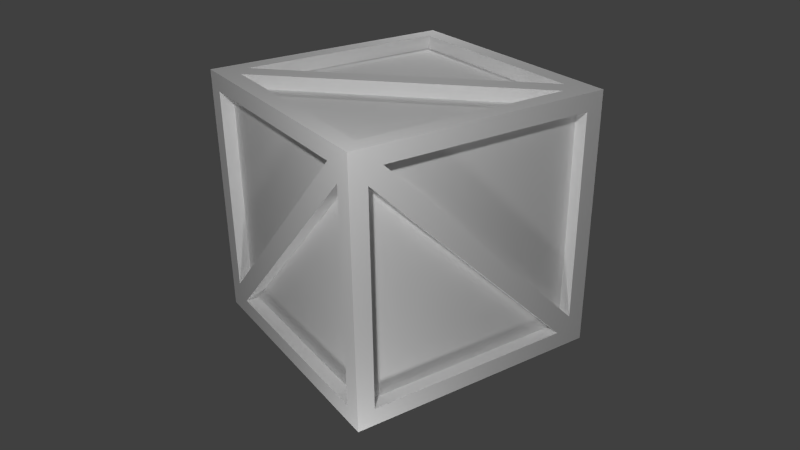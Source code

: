 # Source: crate.blend  (saved by Blender 2.75.0; exported with 4.5.12 LTS)
import bpy
from mathutils import Matrix  # noqa: F401  (used for matrix-valued properties, if any)

bpy.ops.wm.read_factory_settings(use_empty=True)
scene = bpy.context.scene
scene.name = 'Scene'

# ---- collections
col_collection_1 = bpy.data.collections.new('Collection 1'); scene.collection.children.link(col_collection_1)

# ---- materials (node trees are filled in below, after node groups)
mat_textured = bpy.data.materials.new('Textured')
mat_textured.alpha_threshold = 0.0
mat_textured.use_transparent_shadow = False
mat_textured.diffuse_color = (1.0, 1.0, 1.0, 1.0)
mat_textured.specular_color = (0.723, 0.2893, 0.07207)
mat_textured.roughness = 0.5
mat_textured.line_color = (0.0, 0.0, 0.0, 1.0)

# ---- material node trees

# ---- world
world_world = bpy.data.worlds.new('World'); scene.world = world_world
world_world.color = (0.05088, 0.05088, 0.05088)
world_world.use_sun_shadow = False
world_world.sun_shadow_jitter_overblur = 0.0
world_world.cycles.sampling_method = 'MANUAL'
world_world.cycles.sample_map_resolution = 256

# ---- cameras
cam_camera = bpy.data.cameras.new('Camera')
cam_camera.clip_end = 100.0
cam_camera.lens = 35.0
cam_camera.sensor_width = 32.0
cam_camera.sensor_height = 18.0
cam_camera.ortho_scale = 7.314
cam_camera.dof.focus_distance = 0.0
cam_camera.dof.aperture_fstop = 128.0

# ---- lights
light_point_004 = bpy.data.lights.new('Point.004', 'POINT')
light_point_004.transmission_factor = 0.0
light_point_004.energy = 38.0
light_point_004.shadow_buffer_clip_start = 0.5
light_point_004.shadow_soft_size = 0.1
light_point_004.shadow_maximum_resolution = 0.006
light_point_004.use_absolute_resolution = True
light_point_004.cycles.use_multiple_importance_sampling = False
light_point_003 = bpy.data.lights.new('Point.003', 'POINT')
light_point_003.transmission_factor = 0.0
light_point_003.energy = 38.0
light_point_003.shadow_buffer_clip_start = 0.5
light_point_003.shadow_soft_size = 0.1
light_point_003.shadow_maximum_resolution = 0.006
light_point_003.use_absolute_resolution = True
light_point_003.cycles.use_multiple_importance_sampling = False
light_point = bpy.data.lights.new('Point', 'POINT')
light_point.transmission_factor = 0.0
light_point.energy = 202.0
light_point.shadow_buffer_clip_start = 0.5
light_point.shadow_soft_size = 0.1
light_point.shadow_maximum_resolution = 0.006
light_point.use_absolute_resolution = True
light_point.cycles.use_multiple_importance_sampling = False

# ---- meshes
me_cube_001 = bpy.data.meshes.new('Cube.001')
me_cube_001.from_pydata([(-1.0, -1.0, -1.0), (0.8662, -1.0, -0.8662), (-0.8662, -1.0, 0.8662), (1.0, -1.0, 0.875), (0.8662, -1.0, 0.7579), (0.7579, -0.8958, 0.8662), (0.875, -1.0, 1.0), (0.7579, -1.0, 0.8662), (0.8662, -0.8958, 0.7579), (-0.875, -1.0, -1.0), (-0.7579, -1.0, -0.8662), (-0.8662, -0.8958, 0.8662), (-0.8662, -1.0, -0.7579), (0.8662, -0.8958, -0.8662), (-1.0, -1.0, -0.875), (-0.7579, -0.8958, -0.8662), (-0.8662, -0.8958, -0.7579), (1.0, 1.0, -1.0), (-1.0, 1.0, -1.0), (0.8662, 1.0, 0.8662), (-0.8662, 1.0, -0.8662), (-0.875, 1.0, 1.0), (-0.7579, 1.0, 0.8662), (-0.8662, 0.8958, 0.7579), (-1.0, 1.0, 0.875), (-0.8662, 1.0, 0.7579), (-0.7579, 0.8958, 0.8662), (1.0, 1.0, -0.875), (0.8662, 1.0, -0.7579), (-0.8662, 0.8958, -0.8662), (0.7579, 1.0, -0.8662), (0.8662, 0.8958, 0.8662), (0.875, 1.0, -1.0), (0.8662, 0.8958, -0.7579), (0.7579, 0.8958, -0.8662), (1.0, -1.0, -1.0), (1.0, -0.8662, -0.8662), (1.0, 0.8662, 0.8662), (1.0, -0.8662, 0.7579), (0.8958, -0.7579, 0.8662), (1.0, -0.875, 1.0), (1.0, -0.7579, 0.8662), (0.8958, -0.8662, 0.7579), (1.0, 0.875, -1.0), (1.0, 0.7579, -0.8662), (0.8958, 0.8662, 0.8662), (1.0, 0.8662, -0.7579), (0.8958, -0.8662, -0.8662), (0.8958, 0.7579, -0.8662), (0.8958, 0.8662, -0.7579), (-1.0, 0.8662, -0.8662), (-1.0, -0.8662, 0.8662), (-1.0, 0.8662, 0.7579), (-0.8958, 0.7579, 0.8662), (-1.0, 0.875, 1.0), (-1.0, 0.7579, 0.8662), (-0.8958, 0.8662, 0.7579), (-1.0, -0.875, -1.0), (-1.0, -0.7579, -0.8662), (-0.8958, -0.8662, 0.8662), (-1.0, -0.8662, -0.7579), (-0.8958, 0.8662, -0.8662), (-0.8958, -0.7579, -0.8662), (-0.8958, -0.8662, -0.7579), (-1.0, 1.0, 1.0), (-1.0, -1.0, 1.0), (1.0, 1.0, 1.0), (1.0, -1.0, 1.0), (-0.8662, 0.8662, 1.0), (0.8662, -0.8662, 1.0), (0.875, 1.0, 1.0), (0.7579, 0.8662, 1.0), (0.8662, 0.7579, 0.8958), (1.0, 0.875, 1.0), (0.8662, 0.7579, 1.0), (0.7579, 0.8662, 0.8958), (-1.0, -0.875, 1.0), (-0.8662, -0.7579, 1.0), (0.8662, -0.8662, 0.8958), (-0.7579, -0.8662, 1.0), (-0.8662, 0.8662, 0.8958), (-0.875, -1.0, 1.0), (-0.8662, -0.7579, 0.8958), (-0.7579, -0.8662, 0.8958), (0.8662, 0.8662, -1.0), (-0.8662, -0.8662, -1.0), (-0.875, 1.0, -1.0), (-0.7579, 0.8662, -1.0), (-0.8662, 0.7579, -0.8958), (-1.0, 0.875, -1.0), (-0.8662, 0.7579, -1.0), (-0.7579, 0.8662, -0.8958), (1.0, -0.875, -1.0), (0.8662, -0.7579, -1.0), (-0.8662, -0.8662, -0.8958), (0.7579, -0.8662, -1.0), (0.8662, 0.8662, -0.8958), (0.875, -1.0, -1.0), (0.8662, -0.7579, -0.8958), (0.7579, -0.8662, -0.8958)], [(73, 67)], [(0, 9, 14), (4, 8, 13, 1), (7, 2, 11, 5), (5, 11, 16), (10, 12, 14, 9), (5, 16, 12, 7), (12, 10, 4, 7), (15, 8, 4, 10), (10, 1, 13, 15), (15, 13, 8), (7, 4, 3, 6), (2, 12, 16, 11), (24, 25, 20, 18), (36, 92, 43, 44), (17, 32, 27), (22, 19, 31, 26), (25, 23, 29, 20), (23, 34, 29), (28, 27, 32, 30), (23, 25, 30, 34), (30, 25, 22, 28), (33, 28, 22, 26), (28, 33, 31, 19), (33, 26, 31), (25, 24, 21, 22), (20, 29, 34, 30), (38, 36, 47, 42), (41, 39, 45, 37), (39, 49, 45), (35, 92, 36), (39, 41, 46, 49), (46, 41, 38, 44), (48, 44, 38, 42), (44, 48, 47, 36), (48, 42, 47), (37, 45, 49, 46), (52, 50, 61, 56), (55, 53, 59, 51), (53, 63, 59), (53, 55, 60, 63), (60, 55, 52, 58), (62, 58, 52, 56), (58, 62, 61, 50), (62, 56, 61), (76, 77, 68, 54), (51, 59, 63, 60), (67, 40, 69), (67, 69, 6), (65, 81, 76), (71, 68, 80, 75), (74, 72, 78, 69), (92, 93, 84, 43), (72, 83, 78), (77, 76, 81, 79), (84, 17, 43), (72, 74, 79, 83), (79, 74, 71, 77), (82, 77, 71, 75), (77, 82, 80, 68), (82, 75, 80), (74, 73, 70, 71), (66, 70, 73), (69, 78, 83, 79), (81, 65, 2), (6, 81, 2, 7), (1, 10, 9, 97), (87, 84, 96, 91), (90, 88, 94, 85), (97, 35, 1), (88, 99, 94), (93, 92, 97, 95), (73, 74, 69, 40), (88, 90, 95, 99), (95, 90, 87, 93), (98, 93, 87, 91), (93, 98, 96, 84), (98, 91, 96), (90, 89, 86, 87), (69, 79, 81, 6), (85, 94, 99, 95), (84, 87, 86, 32), (65, 14, 12, 2), (35, 3, 4, 1), (17, 84, 32), (67, 6, 3), (20, 30, 32, 86), (19, 66, 27, 28), (64, 21, 24), (18, 20, 86), (66, 37, 46, 27), (17, 27, 43), (35, 36, 38, 3), (44, 43, 27, 46), (41, 40, 3, 38), (67, 3, 40), (89, 50, 18), (65, 51, 60, 14), (0, 14, 57), (18, 50, 52, 24), (58, 57, 14, 60), (50, 89, 57, 58), (55, 54, 24, 52), (64, 24, 54), (57, 89, 90, 85), (9, 85, 95, 97), (35, 97, 92), (0, 85, 9), (85, 0, 57), (18, 86, 89), (65, 76, 51), (76, 54, 55, 51), (54, 68, 64), (64, 68, 21), (70, 21, 68, 71), (66, 19, 70), (22, 21, 70, 19), (66, 73, 37), (41, 37, 73, 40)])
_uv = me_cube_001.uv_layers.new(name='UVMapLarge')
_uv.uv.foreach_set('vector', [0.5182, 0.4889, 0.5046, 0.4889, 0.5182, 0.5025, 0.2963, 0.6719, 0.3076, 0.6719, 0.3075, 0.4955, 0.2962, 0.4955, 0.3354, 0.711, 0.5117, 0.7109, 0.5117, 0.6996, 0.3353, 0.6997, 0.3353, 0.6997, 0.5117, 0.6996, 0.5117, 0.5232, 0.4919, 0.5035, 0.5037, 0.5152, 0.5182, 0.5025, 0.5046, 0.4889, 0.3353, 0.6997, 0.5117, 0.5232, 0.5037, 0.5152, 0.3273, 0.6917, 0.5037, 0.5152, 0.4919, 0.5035, 0.3156, 0.6799, 0.3273, 0.6917, 0.4839, 0.4955, 0.3076, 0.6719, 0.3156, 0.6799, 0.4919, 0.5035, 0.4839, 0.4842, 0.3075, 0.4842, 0.3075, 0.4955, 0.4839, 0.4955, 0.4839, 0.4955, 0.3075, 0.4955, 0.3076, 0.6719, 0.3273, 0.6917, 0.3156, 0.6799, 0.3011, 0.6926, 0.3146, 0.7062, 0.5231, 0.6996, 0.523, 0.5232, 0.5117, 0.5232, 0.5117, 0.6996, 0.2817, 0.6846, 0.2963, 0.6718, 0.2963, 0.4954, 0.2818, 0.4809, 0.3076, 0.4841, 0.3066, 0.4696, 0.4967, 0.4696, 0.484, 0.4841, 0.5183, 0.4889, 0.5047, 0.4889, 0.5183, 0.5025, 0.3354, 0.7109, 0.5117, 0.7109, 0.5117, 0.6996, 0.3354, 0.6996, 0.2963, 0.6718, 0.3076, 0.6718, 0.3076, 0.4954, 0.2963, 0.4954, 0.3076, 0.6718, 0.484, 0.4955, 0.3076, 0.4954, 0.5038, 0.5152, 0.5183, 0.5025, 0.5047, 0.4889, 0.492, 0.5035, 0.3076, 0.6718, 0.3156, 0.6798, 0.492, 0.5035, 0.484, 0.4955, 0.492, 0.5035, 0.3156, 0.6798, 0.3274, 0.6916, 0.5038, 0.5152, 0.5118, 0.5232, 0.5038, 0.5152, 0.3274, 0.6916, 0.3354, 0.6996, 0.5231, 0.5232, 0.5118, 0.5232, 0.5117, 0.6996, 0.5231, 0.6996, 0.5118, 0.5232, 0.3354, 0.6996, 0.5117, 0.6996, 0.3156, 0.6798, 0.3011, 0.6926, 0.3146, 0.7061, 0.3274, 0.6916, 0.3076, 0.4841, 0.3076, 0.4954, 0.484, 0.4955, 0.484, 0.4841, 0.2963, 0.6718, 0.2963, 0.4955, 0.3076, 0.4955, 0.3076, 0.6718, 0.3354, 0.7109, 0.3354, 0.6996, 0.5117, 0.6996, 0.5117, 0.7109, 0.3354, 0.6996, 0.5117, 0.5232, 0.5117, 0.6996, 0.2931, 0.4696, 0.3066, 0.4696, 0.3076, 0.4841, 0.3354, 0.6996, 0.3274, 0.6916, 0.5037, 0.5152, 0.5117, 0.5232, 0.5037, 0.5152, 0.3274, 0.6916, 0.3156, 0.6798, 0.492, 0.5035, 0.484, 0.4955, 0.492, 0.5035, 0.3156, 0.6798, 0.3076, 0.6718, 0.484, 0.4841, 0.484, 0.4955, 0.3076, 0.4955, 0.3076, 0.4841, 0.484, 0.4955, 0.3076, 0.6718, 0.3076, 0.4955, 0.5231, 0.6996, 0.5117, 0.6996, 0.5117, 0.5232, 0.5231, 0.5232, 0.2963, 0.6718, 0.2963, 0.4955, 0.3076, 0.4955, 0.3076, 0.6718, 0.3354, 0.7109, 0.3354, 0.6996, 0.5117, 0.6996, 0.5117, 0.7109, 0.3354, 0.6996, 0.5117, 0.5232, 0.5117, 0.6996, 0.3354, 0.6996, 0.3274, 0.6916, 0.5037, 0.5152, 0.5117, 0.5232, 0.5037, 0.5152, 0.3274, 0.6916, 0.3156, 0.6798, 0.492, 0.5035, 0.484, 0.4955, 0.492, 0.5035, 0.3156, 0.6798, 0.3076, 0.6718, 0.484, 0.4841, 0.484, 0.4955, 0.3076, 0.4955, 0.3076, 0.4841, 0.484, 0.4955, 0.3076, 0.6718, 0.3076, 0.4955, 0.5376, 0.5105, 0.5231, 0.5232, 0.5231, 0.6996, 0.5376, 0.7006, 0.5231, 0.6996, 0.5117, 0.6996, 0.5117, 0.5232, 0.5231, 0.5232, 0.2817, 0.4809, 0.2817, 0.4945, 0.2963, 0.4955, 0.2931, 0.4696, 0.3076, 0.4841, 0.3066, 0.4696, 0.5183, 0.4889, 0.5047, 0.4889, 0.5183, 0.5025, 0.3354, 0.7109, 0.5117, 0.7109, 0.5117, 0.6996, 0.3354, 0.6996, 0.2963, 0.6718, 0.3076, 0.6718, 0.3076, 0.4955, 0.2963, 0.4955, 0.2817, 0.6846, 0.2963, 0.6718, 0.2963, 0.4955, 0.2817, 0.4945, 0.3076, 0.6718, 0.484, 0.4955, 0.3076, 0.4955, 0.5037, 0.5152, 0.5183, 0.5025, 0.5047, 0.4889, 0.492, 0.5035, 0.2963, 0.4955, 0.2817, 0.4809, 0.2817, 0.4945, 0.3076, 0.6718, 0.3156, 0.6798, 0.492, 0.5035, 0.484, 0.4955, 0.492, 0.5035, 0.3156, 0.6798, 0.3274, 0.6916, 0.5037, 0.5152, 0.5117, 0.5232, 0.5037, 0.5152, 0.3274, 0.6916, 0.3354, 0.6996, 0.5231, 0.5232, 0.5117, 0.5232, 0.5117, 0.6996, 0.5231, 0.6996, 0.5117, 0.5232, 0.3354, 0.6996, 0.5117, 0.6996, 0.3156, 0.6798, 0.3011, 0.6926, 0.3146, 0.7061, 0.3274, 0.6916, 0.3011, 0.7061, 0.3146, 0.7061, 0.3011, 0.6926, 0.3076, 0.4841, 0.3076, 0.4955, 0.484, 0.4955, 0.484, 0.4841, 0.5127, 0.7255, 0.5263, 0.7255, 0.5117, 0.7109, 0.3226, 0.7255, 0.5127, 0.7255, 0.5117, 0.7109, 0.3354, 0.711, 0.3075, 0.4842, 0.4839, 0.4842, 0.4966, 0.4696, 0.3066, 0.4697, 0.484, 0.4841, 0.3076, 0.4841, 0.3076, 0.4955, 0.484, 0.4955, 0.5231, 0.5232, 0.5117, 0.5232, 0.5117, 0.6996, 0.5231, 0.6996, 0.3066, 0.4697, 0.293, 0.4697, 0.3075, 0.4842, 0.5117, 0.5232, 0.3354, 0.6996, 0.5117, 0.6996, 0.3156, 0.6798, 0.3011, 0.6926, 0.3146, 0.7061, 0.3274, 0.6916, 0.2817, 0.6846, 0.2963, 0.6718, 0.2963, 0.4955, 0.2817, 0.4945, 0.5117, 0.5232, 0.5037, 0.5152, 0.3274, 0.6916, 0.3354, 0.6996, 0.3274, 0.6916, 0.5037, 0.5152, 0.492, 0.5035, 0.3156, 0.6798, 0.3076, 0.6718, 0.3156, 0.6798, 0.492, 0.5035, 0.484, 0.4955, 0.2963, 0.6718, 0.3076, 0.6718, 0.3076, 0.4955, 0.2963, 0.4955, 0.3076, 0.6718, 0.484, 0.4955, 0.3076, 0.4955, 0.5037, 0.5152, 0.5183, 0.5025, 0.5047, 0.4889, 0.492, 0.5035, 0.3076, 0.4841, 0.484, 0.4841, 0.4967, 0.4696, 0.3066, 0.4696, 0.5117, 0.7109, 0.5117, 0.6996, 0.3354, 0.6996, 0.3354, 0.7109, 0.3076, 0.4841, 0.484, 0.4841, 0.4967, 0.4696, 0.3066, 0.4696, 0.5376, 0.7141, 0.5375, 0.5105, 0.523, 0.5232, 0.5231, 0.6996, 0.2817, 0.481, 0.2817, 0.6846, 0.2963, 0.6719, 0.2962, 0.4955, 0.2931, 0.4696, 0.3076, 0.4841, 0.3066, 0.4696, 0.3011, 0.7062, 0.3146, 0.7062, 0.3011, 0.6926, 0.3076, 0.4841, 0.484, 0.4841, 0.4967, 0.4696, 0.3066, 0.4696, 0.5231, 0.6996, 0.5376, 0.7141, 0.5376, 0.5105, 0.5231, 0.5232, 0.3011, 0.7061, 0.3146, 0.7061, 0.3011, 0.6926, 0.2931, 0.4696, 0.3076, 0.4841, 0.3066, 0.4696, 0.5376, 0.7141, 0.5231, 0.6996, 0.5231, 0.5232, 0.5376, 0.5105, 0.5183, 0.4889, 0.5183, 0.5025, 0.5047, 0.4889, 0.2817, 0.4809, 0.2963, 0.4955, 0.2963, 0.6718, 0.2817, 0.6846, 0.492, 0.5035, 0.5047, 0.4889, 0.5183, 0.5025, 0.5037, 0.5152, 0.3274, 0.6916, 0.3146, 0.7061, 0.3011, 0.6926, 0.3156, 0.6798, 0.3011, 0.7061, 0.3011, 0.6926, 0.3146, 0.7061, 0.3066, 0.4696, 0.3076, 0.4841, 0.2931, 0.4696, 0.5376, 0.7141, 0.5231, 0.6996, 0.5231, 0.5232, 0.5376, 0.5105, 0.5183, 0.4889, 0.5183, 0.5025, 0.5047, 0.4889, 0.2817, 0.4809, 0.2963, 0.4955, 0.2963, 0.6718, 0.2817, 0.6846, 0.492, 0.5035, 0.5047, 0.4889, 0.5183, 0.5025, 0.5037, 0.5152, 0.3076, 0.4841, 0.3066, 0.4696, 0.4967, 0.4696, 0.484, 0.4841, 0.3274, 0.6916, 0.3146, 0.7061, 0.3011, 0.6926, 0.3156, 0.6798, 0.3011, 0.7061, 0.3011, 0.6926, 0.3146, 0.7061, 0.5376, 0.7006, 0.5376, 0.5105, 0.5231, 0.5232, 0.5231, 0.6996, 0.5127, 0.7255, 0.5117, 0.7109, 0.3354, 0.7109, 0.3226, 0.7254, 0.3011, 0.7061, 0.3146, 0.7061, 0.3011, 0.6926, 0.5263, 0.7255, 0.5117, 0.7109, 0.5127, 0.7255, 0.5231, 0.6996, 0.5376, 0.7141, 0.5376, 0.7006, 0.5183, 0.4889, 0.5047, 0.4889, 0.5183, 0.5025, 0.5263, 0.7255, 0.5127, 0.7255, 0.5117, 0.7109, 0.5127, 0.7255, 0.3226, 0.7255, 0.3354, 0.7109, 0.5117, 0.7109, 0.5376, 0.7006, 0.5231, 0.6996, 0.5376, 0.7141, 0.5263, 0.7255, 0.5117, 0.7109, 0.5127, 0.7255, 0.3226, 0.7254, 0.5127, 0.7255, 0.5117, 0.7109, 0.3354, 0.7109, 0.5263, 0.7255, 0.5117, 0.7109, 0.5127, 0.7255, 0.3354, 0.7109, 0.3226, 0.7254, 0.5127, 0.7255, 0.5117, 0.7109, 0.5263, 0.7255, 0.5127, 0.7255, 0.5117, 0.7109, 0.3354, 0.7109, 0.5117, 0.7109, 0.5127, 0.7255, 0.3226, 0.7254])
_uv = me_cube_001.uv_layers.new(name='UVMap')
_uv.uv.foreach_set('vector', [0.9095, 0.09524, 0.8585, 0.09525, 0.9095, 0.1463, 0.07499, 0.7834, 0.1175, 0.7833, 0.1173, 0.1201, 0.07476, 0.1201, 0.222, 0.9302, 0.8853, 0.93, 0.8852, 0.8875, 0.222, 0.8877, 0.222, 0.8877, 0.8852, 0.8875, 0.885, 0.2242, 0.8107, 0.1499, 0.8549, 0.1941, 0.9095, 0.1463, 0.8585, 0.09525, 0.222, 0.8877, 0.885, 0.2242, 0.8549, 0.1941, 0.1919, 0.8576, 0.8549, 0.1941, 0.8107, 0.1499, 0.1476, 0.8134, 0.1919, 0.8576, 0.7806, 0.1198, 0.1175, 0.7833, 0.1476, 0.8134, 0.8107, 0.1499, 0.7806, 0.07729, 0.1173, 0.07752, 0.1173, 0.1201, 0.7806, 0.1198, 0.7806, 0.1198, 0.1173, 0.1201, 0.1175, 0.7833, 0.1919, 0.8576, 0.1476, 0.8134, 0.093, 0.8613, 0.1441, 0.9123, 0.9278, 0.8875, 0.9276, 0.2242, 0.885, 0.2242, 0.8852, 0.8875, 0.02041, 0.8309, 0.07506, 0.783, 0.07508, 0.1198, 0.02043, 0.06511, 0.1176, 0.07723, 0.114, 0.02258, 0.8287, 0.02258, 0.7809, 0.07723, 0.9099, 0.09522, 0.8588, 0.09522, 0.9099, 0.1463, 0.222, 0.93, 0.8853, 0.93, 0.8853, 0.8874, 0.222, 0.8874, 0.07506, 0.783, 0.1176, 0.783, 0.1176, 0.1198, 0.07508, 0.1198, 0.1176, 0.783, 0.7809, 0.1198, 0.1176, 0.1198, 0.8552, 0.1941, 0.9099, 0.1463, 0.8588, 0.09522, 0.811, 0.1499, 0.1176, 0.783, 0.1477, 0.8131, 0.811, 0.1499, 0.7809, 0.1198, 0.811, 0.1499, 0.1477, 0.8131, 0.1919, 0.8573, 0.8552, 0.1941, 0.8853, 0.2242, 0.8552, 0.1941, 0.1919, 0.8573, 0.222, 0.8874, 0.9278, 0.2242, 0.8853, 0.2242, 0.8853, 0.8874, 0.9278, 0.8874, 0.8853, 0.2242, 0.222, 0.8874, 0.8853, 0.8874, 0.1477, 0.8131, 0.09305, 0.8609, 0.1441, 0.912, 0.1919, 0.8573, 0.1176, 0.07721, 0.1176, 0.1198, 0.7809, 0.1198, 0.7809, 0.07723, 0.07506, 0.783, 0.07506, 0.1198, 0.1176, 0.1198, 0.1176, 0.783, 0.222, 0.93, 0.222, 0.8874, 0.8853, 0.8874, 0.8853, 0.93, 0.222, 0.8874, 0.8853, 0.2242, 0.8853, 0.8874, 0.06296, 0.02258, 0.114, 0.02258, 0.1176, 0.07723, 0.222, 0.8874, 0.1919, 0.8574, 0.8552, 0.1941, 0.8853, 0.2242, 0.8552, 0.1941, 0.1919, 0.8574, 0.1477, 0.8131, 0.811, 0.1499, 0.7809, 0.1198, 0.811, 0.1499, 0.1477, 0.8131, 0.1176, 0.783, 0.7809, 0.07723, 0.7809, 0.1198, 0.1176, 0.1198, 0.1176, 0.07723, 0.7809, 0.1198, 0.1176, 0.783, 0.1176, 0.1198, 0.9278, 0.8874, 0.8853, 0.8874, 0.8853, 0.2242, 0.9278, 0.2242, 0.07505, 0.7831, 0.07505, 0.1198, 0.1176, 0.1198, 0.1176, 0.7831, 0.222, 0.93, 0.222, 0.8875, 0.8853, 0.8875, 0.8853, 0.93, 0.222, 0.8875, 0.8853, 0.2242, 0.8853, 0.8875, 0.222, 0.8875, 0.1919, 0.8574, 0.8552, 0.1941, 0.8853, 0.2242, 0.8552, 0.1941, 0.1919, 0.8574, 0.1477, 0.8131, 0.811, 0.1499, 0.7809, 0.1198, 0.811, 0.1499, 0.1477, 0.8131, 0.1176, 0.7831, 0.7809, 0.07724, 0.7809, 0.1198, 0.1176, 0.1198, 0.1176, 0.07724, 0.7809, 0.1198, 0.1176, 0.7831, 0.1176, 0.1198, 0.9825, 0.1764, 0.9278, 0.2242, 0.9278, 0.8874, 0.9825, 0.891, 0.9278, 0.8875, 0.8853, 0.8875, 0.8853, 0.2242, 0.9278, 0.2242, 0.02041, 0.06513, 0.02041, 0.1162, 0.07506, 0.1198, 0.06296, 0.02258, 0.1176, 0.07723, 0.114, 0.02258, 0.9098, 0.09522, 0.8588, 0.09522, 0.9098, 0.1463, 0.222, 0.93, 0.8853, 0.93, 0.8853, 0.8874, 0.222, 0.8874, 0.07506, 0.7831, 0.1176, 0.7831, 0.1176, 0.1198, 0.07506, 0.1198, 0.0204, 0.8309, 0.07505, 0.783, 0.07506, 0.1198, 0.02041, 0.1162, 0.1176, 0.7831, 0.7809, 0.1198, 0.1176, 0.1198, 0.8552, 0.1941, 0.9098, 0.1463, 0.8588, 0.09522, 0.811, 0.1499, 0.07506, 0.1198, 0.02041, 0.06513, 0.02041, 0.1162, 0.1176, 0.7831, 0.1477, 0.8131, 0.811, 0.1499, 0.7809, 0.1198, 0.811, 0.1499, 0.1477, 0.8131, 0.1919, 0.8574, 0.8552, 0.1941, 0.8853, 0.2242, 0.8552, 0.1941, 0.1919, 0.8574, 0.222, 0.8874, 0.9278, 0.2242, 0.8853, 0.2242, 0.8853, 0.8874, 0.9278, 0.8874, 0.8853, 0.2242, 0.222, 0.8874, 0.8853, 0.8874, 0.1477, 0.8131, 0.09304, 0.861, 0.1441, 0.912, 0.1919, 0.8574, 0.09304, 0.912, 0.1441, 0.912, 0.09304, 0.861, 0.1176, 0.07723, 0.1176, 0.1198, 0.7809, 0.1198, 0.7809, 0.07723, 0.8889, 0.9847, 0.9399, 0.9846, 0.8853, 0.93, 0.1742, 0.9849, 0.8889, 0.9847, 0.8853, 0.93, 0.222, 0.9302, 0.1173, 0.07752, 0.7806, 0.07729, 0.8284, 0.02263, 0.1137, 0.02288, 0.7809, 0.07723, 0.1176, 0.07723, 0.1176, 0.1198, 0.7809, 0.1198, 0.9278, 0.2242, 0.8853, 0.2242, 0.8853, 0.8874, 0.9278, 0.8874, 0.1137, 0.02288, 0.06263, 0.02289, 0.1173, 0.07752, 0.8853, 0.2242, 0.222, 0.8874, 0.8853, 0.8874, 0.1477, 0.8131, 0.09304, 0.861, 0.1441, 0.912, 0.1919, 0.8574, 0.02041, 0.8309, 0.07506, 0.7831, 0.07506, 0.1198, 0.02041, 0.1162, 0.8853, 0.2242, 0.8552, 0.1941, 0.1919, 0.8574, 0.222, 0.8874, 0.1919, 0.8574, 0.8552, 0.1941, 0.811, 0.1499, 0.1477, 0.8131, 0.1176, 0.783, 0.1477, 0.8131, 0.811, 0.1499, 0.7809, 0.1198, 0.07505, 0.783, 0.1176, 0.783, 0.1176, 0.1198, 0.07506, 0.1198, 0.1176, 0.783, 0.7809, 0.1198, 0.1176, 0.1198, 0.8552, 0.1941, 0.9098, 0.1463, 0.8588, 0.09522, 0.811, 0.1499, 0.1176, 0.07723, 0.7809, 0.07723, 0.8287, 0.02258, 0.114, 0.02258, 0.8853, 0.93, 0.8853, 0.8874, 0.222, 0.8874, 0.222, 0.93, 0.1176, 0.07723, 0.7809, 0.07723, 0.8287, 0.02258, 0.114, 0.02258, 0.9825, 0.9421, 0.9822, 0.1763, 0.9276, 0.2242, 0.9278, 0.8875, 0.02009, 0.06546, 0.02035, 0.8312, 0.07499, 0.7834, 0.07476, 0.1201, 0.06296, 0.02258, 0.1176, 0.07723, 0.114, 0.02258, 0.09302, 0.9123, 0.1441, 0.9123, 0.093, 0.8613, 0.1176, 0.07721, 0.7809, 0.07723, 0.8287, 0.02258, 0.114, 0.02257, 0.9278, 0.8874, 0.9825, 0.9421, 0.9825, 0.1764, 0.9278, 0.2242, 0.09304, 0.912, 0.1441, 0.912, 0.09305, 0.8609, 0.06298, 0.02256, 0.1176, 0.07721, 0.114, 0.02257, 0.9825, 0.9421, 0.9278, 0.8874, 0.9278, 0.2242, 0.9825, 0.1764, 0.9098, 0.09522, 0.9098, 0.1463, 0.8588, 0.09522, 0.02041, 0.06513, 0.07506, 0.1198, 0.07506, 0.783, 0.02041, 0.8309, 0.811, 0.1499, 0.8588, 0.09522, 0.9098, 0.1463, 0.8552, 0.1941, 0.1919, 0.8574, 0.1441, 0.912, 0.09304, 0.861, 0.1477, 0.8131, 0.09304, 0.912, 0.09304, 0.861, 0.1441, 0.912, 0.114, 0.02259, 0.1176, 0.07724, 0.06295, 0.02259, 0.9825, 0.9421, 0.9278, 0.8875, 0.9278, 0.2242, 0.9825, 0.1764, 0.9098, 0.09523, 0.9098, 0.1463, 0.8588, 0.09523, 0.0204, 0.06514, 0.07505, 0.1198, 0.07505, 0.7831, 0.02041, 0.8309, 0.811, 0.1499, 0.8588, 0.09523, 0.9098, 0.1463, 0.8552, 0.1941, 0.1176, 0.07724, 0.114, 0.02259, 0.8287, 0.02259, 0.7809, 0.07724, 0.1919, 0.8574, 0.1441, 0.912, 0.09304, 0.861, 0.1477, 0.8131, 0.09304, 0.912, 0.09304, 0.861, 0.1441, 0.912, 0.9825, 0.891, 0.9825, 0.1764, 0.9278, 0.2242, 0.9278, 0.8874, 0.8889, 0.9846, 0.8853, 0.93, 0.222, 0.93, 0.1742, 0.9846, 0.09304, 0.912, 0.1441, 0.912, 0.09304, 0.861, 0.9399, 0.9846, 0.8853, 0.93, 0.8889, 0.9846, 0.9278, 0.8874, 0.9825, 0.9421, 0.9825, 0.891, 0.9098, 0.09522, 0.8588, 0.09522, 0.9098, 0.1463, 0.9399, 0.9846, 0.8889, 0.9846, 0.8853, 0.93, 0.8889, 0.9846, 0.1742, 0.9847, 0.222, 0.93, 0.8853, 0.93, 0.9825, 0.891, 0.9278, 0.8874, 0.9825, 0.9421, 0.9399, 0.9846, 0.8853, 0.93, 0.8889, 0.9846, 0.1742, 0.9846, 0.8889, 0.9846, 0.8853, 0.93, 0.222, 0.93, 0.9399, 0.9846, 0.8853, 0.93, 0.8889, 0.9846, 0.222, 0.93, 0.1742, 0.9846, 0.8889, 0.9846, 0.8853, 0.93, 0.9399, 0.9846, 0.8889, 0.9846, 0.8853, 0.93, 0.222, 0.93, 0.8853, 0.93, 0.8889, 0.9846, 0.1742, 0.9846])
_uv.active_render = True
me_cube_001.materials.append(mat_textured)
me_cube_001.use_remesh_preserve_volume = False
me_cube_001.use_remesh_preserve_attributes = False
me_cube_001.use_mirror_vertex_groups = False
me_cube_001.update()

# ---- objects
ob_point_002 = bpy.data.objects.new('Point.002', light_point_004)
ob_point_001 = bpy.data.objects.new('Point.001', light_point_003)
ob_cube_001 = bpy.data.objects.new('Cube.001', me_cube_001)
ob_point = bpy.data.objects.new('Point', light_point)
ob_camera = bpy.data.objects.new('Camera', cam_camera)

# ---- transforms, parenting, visibility, modifiers, constraints
ob_point_002.location = (1.74, -1.595, -1.738)
ob_point_002.lineart.crease_threshold = 0.0
ob_point_001.location = (-1.423, 1.425, 2.621)
ob_point_001.lineart.crease_threshold = 0.0
ob_cube_001.location = (0.0, 0.0, 0.0)
ob_cube_001.lock_rotations_4d = False
ob_cube_001.empty_display_type = 'ARROWS'
ob_cube_001.lineart.crease_threshold = 0.0
ob_point.location = (2.755, -2.457, 2.621)
ob_point.lineart.crease_threshold = 0.0
ob_camera.location = (5.024, -3.251, 2.827)
ob_camera.rotation_euler = (1.109, 0.01082, 0.9914)
ob_camera.lock_rotations_4d = False
ob_camera.empty_display_type = 'ARROWS'
ob_camera.color = (0.0, 0.0, 0.0, 0.0)
ob_camera.display_type = 'WIRE'
ob_camera.lineart.crease_threshold = 0.0

# ---- collection membership
col_collection_1.objects.link(ob_point_002)
col_collection_1.objects.link(ob_point_001)
col_collection_1.objects.link(ob_cube_001)
col_collection_1.objects.link(ob_point)
col_collection_1.objects.link(ob_camera)

# ---- scene / render settings (as saved in the file)
scene.camera = ob_camera
scene.frame_start = 1; scene.frame_end = 250; scene.frame_set(1)
scene.render.engine = 'BLENDER_EEVEE_NEXT'
scene.render.dither_intensity = 0.0
scene.cycles.use_denoising = False
scene.cycles.samples = 10
scene.cycles.sampling_pattern = 'TABULATED_SOBOL'
scene.cycles.light_sampling_threshold = 0.0
scene.cycles.use_adaptive_sampling = False
scene.cycles.use_light_tree = False
scene.cycles.blur_glossy = 0.0
scene.cycles.pixel_filter_type = 'GAUSSIAN'
scene.cycles.sample_clamp_indirect = 0.0
scene.view_settings.view_transform = 'Standard'
bpy.context.view_layer.update()
